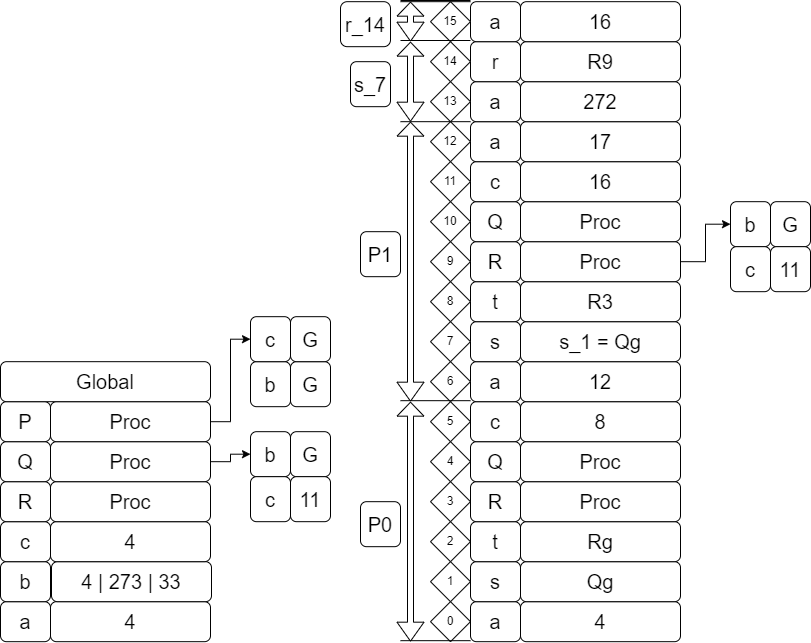

The diagram above was exported from draw.io. Its source (the exported page's mxGraphModel, read from the mxfile embedded in the PNG):
<mxGraphModel dx="223" dy="625" grid="1" gridSize="10" guides="1" tooltips="1" connect="1" arrows="1" fold="1" page="1" pageScale="1" pageWidth="827" pageHeight="1169" math="0" shadow="0">
  <root>
    <mxCell id="0" />
    <mxCell id="1" parent="0" />
    <mxCell id="omq7WKwODmrc6GjUUrYp-296" value="4" style="rounded=1;whiteSpace=wrap;html=1;fontSize=20;" vertex="1" parent="1">
      <mxGeometry x="1280" y="1401.18" width="160" height="40" as="geometry" />
    </mxCell>
    <mxCell id="omq7WKwODmrc6GjUUrYp-297" value="&lt;font style=&quot;font-size: 20px;&quot;&gt;a&lt;/font&gt;" style="rounded=1;whiteSpace=wrap;html=1;fontSize=20;" vertex="1" parent="1">
      <mxGeometry x="1230" y="1401.18" width="50" height="40" as="geometry" />
    </mxCell>
    <mxCell id="omq7WKwODmrc6GjUUrYp-298" value="&lt;font style=&quot;font-size: 20px;&quot;&gt;b&lt;/font&gt;" style="rounded=1;whiteSpace=wrap;html=1;fontSize=20;" vertex="1" parent="1">
      <mxGeometry x="1230" y="1361.18" width="50" height="40" as="geometry" />
    </mxCell>
    <mxCell id="omq7WKwODmrc6GjUUrYp-299" value="&lt;font style=&quot;font-size: 20px;&quot;&gt;c&lt;/font&gt;" style="rounded=1;whiteSpace=wrap;html=1;fontSize=20;" vertex="1" parent="1">
      <mxGeometry x="1230" y="1321.18" width="50" height="40" as="geometry" />
    </mxCell>
    <mxCell id="omq7WKwODmrc6GjUUrYp-300" value="&lt;font style=&quot;font-size: 20px;&quot;&gt;R&lt;/font&gt;" style="rounded=1;whiteSpace=wrap;html=1;fontSize=20;" vertex="1" parent="1">
      <mxGeometry x="1230" y="1281.18" width="50" height="40" as="geometry" />
    </mxCell>
    <mxCell id="omq7WKwODmrc6GjUUrYp-301" value="&lt;font style=&quot;font-size: 20px;&quot;&gt;Q&lt;/font&gt;" style="rounded=1;whiteSpace=wrap;html=1;fontSize=20;" vertex="1" parent="1">
      <mxGeometry x="1230" y="1241.18" width="50" height="40" as="geometry" />
    </mxCell>
    <mxCell id="omq7WKwODmrc6GjUUrYp-302" value="&lt;font style=&quot;font-size: 20px;&quot;&gt;P&lt;/font&gt;" style="rounded=1;whiteSpace=wrap;html=1;fontSize=20;" vertex="1" parent="1">
      <mxGeometry x="1230" y="1201.18" width="50" height="40" as="geometry" />
    </mxCell>
    <mxCell id="omq7WKwODmrc6GjUUrYp-303" value="4 | 273 | 33" style="rounded=1;whiteSpace=wrap;html=1;fontSize=20;" vertex="1" parent="1">
      <mxGeometry x="1281" y="1361.18" width="160" height="40" as="geometry" />
    </mxCell>
    <mxCell id="omq7WKwODmrc6GjUUrYp-304" value="4" style="rounded=1;whiteSpace=wrap;html=1;fontSize=20;" vertex="1" parent="1">
      <mxGeometry x="1280" y="1321.18" width="160" height="40" as="geometry" />
    </mxCell>
    <mxCell id="omq7WKwODmrc6GjUUrYp-305" value="Proc" style="rounded=1;whiteSpace=wrap;html=1;fontSize=20;" vertex="1" parent="1">
      <mxGeometry x="1280" y="1281.18" width="160" height="40" as="geometry" />
    </mxCell>
    <mxCell id="omq7WKwODmrc6GjUUrYp-306" style="edgeStyle=orthogonalEdgeStyle;rounded=0;orthogonalLoop=1;jettySize=auto;html=1;exitX=1;exitY=0.5;exitDx=0;exitDy=0;entryX=0;entryY=0.5;entryDx=0;entryDy=0;" edge="1" parent="1" source="omq7WKwODmrc6GjUUrYp-307" target="omq7WKwODmrc6GjUUrYp-363">
      <mxGeometry relative="1" as="geometry" />
    </mxCell>
    <mxCell id="omq7WKwODmrc6GjUUrYp-307" value="Proc" style="rounded=1;whiteSpace=wrap;html=1;fontSize=20;" vertex="1" parent="1">
      <mxGeometry x="1280" y="1241.18" width="160" height="40" as="geometry" />
    </mxCell>
    <mxCell id="omq7WKwODmrc6GjUUrYp-308" value="" style="edgeStyle=orthogonalEdgeStyle;rounded=0;orthogonalLoop=1;jettySize=auto;html=1;entryX=0;entryY=0.5;entryDx=0;entryDy=0;" edge="1" parent="1" source="omq7WKwODmrc6GjUUrYp-309" target="omq7WKwODmrc6GjUUrYp-385">
      <mxGeometry relative="1" as="geometry" />
    </mxCell>
    <mxCell id="omq7WKwODmrc6GjUUrYp-309" value="Proc" style="rounded=1;whiteSpace=wrap;html=1;fontSize=20;" vertex="1" parent="1">
      <mxGeometry x="1280" y="1201.18" width="160" height="40" as="geometry" />
    </mxCell>
    <mxCell id="omq7WKwODmrc6GjUUrYp-310" value="Global" style="rounded=1;whiteSpace=wrap;html=1;fontSize=20;" vertex="1" parent="1">
      <mxGeometry x="1230" y="1161.18" width="210" height="40" as="geometry" />
    </mxCell>
    <mxCell id="omq7WKwODmrc6GjUUrYp-311" value="0" style="rhombus;whiteSpace=wrap;html=1;" vertex="1" parent="1">
      <mxGeometry x="1660" y="1401.18" width="40" height="40" as="geometry" />
    </mxCell>
    <mxCell id="omq7WKwODmrc6GjUUrYp-312" value="1" style="rhombus;whiteSpace=wrap;html=1;" vertex="1" parent="1">
      <mxGeometry x="1660" y="1361.18" width="40" height="40" as="geometry" />
    </mxCell>
    <mxCell id="omq7WKwODmrc6GjUUrYp-313" value="2" style="rhombus;whiteSpace=wrap;html=1;" vertex="1" parent="1">
      <mxGeometry x="1660" y="1321.18" width="40" height="40" as="geometry" />
    </mxCell>
    <mxCell id="omq7WKwODmrc6GjUUrYp-314" value="3" style="rhombus;whiteSpace=wrap;html=1;" vertex="1" parent="1">
      <mxGeometry x="1660" y="1281.18" width="40" height="40" as="geometry" />
    </mxCell>
    <mxCell id="omq7WKwODmrc6GjUUrYp-315" value="4" style="rhombus;whiteSpace=wrap;html=1;" vertex="1" parent="1">
      <mxGeometry x="1660" y="1241.18" width="40" height="40" as="geometry" />
    </mxCell>
    <mxCell id="omq7WKwODmrc6GjUUrYp-316" value="5" style="rhombus;whiteSpace=wrap;html=1;" vertex="1" parent="1">
      <mxGeometry x="1660" y="1201.18" width="40" height="40" as="geometry" />
    </mxCell>
    <mxCell id="omq7WKwODmrc6GjUUrYp-317" value="4" style="rounded=1;whiteSpace=wrap;html=1;fontSize=20;" vertex="1" parent="1">
      <mxGeometry x="1750" y="1401.18" width="160" height="40" as="geometry" />
    </mxCell>
    <mxCell id="omq7WKwODmrc6GjUUrYp-318" value="&lt;font style=&quot;font-size: 20px;&quot;&gt;a&lt;/font&gt;" style="rounded=1;whiteSpace=wrap;html=1;fontSize=20;" vertex="1" parent="1">
      <mxGeometry x="1700" y="1401.18" width="50" height="40" as="geometry" />
    </mxCell>
    <mxCell id="omq7WKwODmrc6GjUUrYp-319" value="&lt;font style=&quot;font-size: 20px;&quot;&gt;s&lt;/font&gt;" style="rounded=1;whiteSpace=wrap;html=1;fontSize=20;" vertex="1" parent="1">
      <mxGeometry x="1700" y="1361.18" width="50" height="40" as="geometry" />
    </mxCell>
    <mxCell id="omq7WKwODmrc6GjUUrYp-320" value="&lt;font style=&quot;font-size: 20px;&quot;&gt;t&lt;/font&gt;" style="rounded=1;whiteSpace=wrap;html=1;fontSize=20;" vertex="1" parent="1">
      <mxGeometry x="1700" y="1321.18" width="50" height="40" as="geometry" />
    </mxCell>
    <mxCell id="omq7WKwODmrc6GjUUrYp-321" value="&lt;font style=&quot;font-size: 20px;&quot;&gt;R&lt;/font&gt;" style="rounded=1;whiteSpace=wrap;html=1;fontSize=20;" vertex="1" parent="1">
      <mxGeometry x="1700" y="1281.18" width="50" height="40" as="geometry" />
    </mxCell>
    <mxCell id="omq7WKwODmrc6GjUUrYp-322" value="&lt;font style=&quot;font-size: 20px;&quot;&gt;Q&lt;/font&gt;" style="rounded=1;whiteSpace=wrap;html=1;fontSize=20;" vertex="1" parent="1">
      <mxGeometry x="1700" y="1241.18" width="50" height="40" as="geometry" />
    </mxCell>
    <mxCell id="omq7WKwODmrc6GjUUrYp-323" value="c" style="rounded=1;whiteSpace=wrap;html=1;fontSize=20;" vertex="1" parent="1">
      <mxGeometry x="1700" y="1201.18" width="50" height="40" as="geometry" />
    </mxCell>
    <mxCell id="omq7WKwODmrc6GjUUrYp-324" value="Qg" style="rounded=1;whiteSpace=wrap;html=1;fontSize=20;" vertex="1" parent="1">
      <mxGeometry x="1750" y="1361.18" width="160" height="40" as="geometry" />
    </mxCell>
    <mxCell id="omq7WKwODmrc6GjUUrYp-325" value="Rg" style="rounded=1;whiteSpace=wrap;html=1;fontSize=20;" vertex="1" parent="1">
      <mxGeometry x="1750" y="1321.18" width="160" height="40" as="geometry" />
    </mxCell>
    <mxCell id="omq7WKwODmrc6GjUUrYp-326" value="Proc" style="rounded=1;whiteSpace=wrap;html=1;fontSize=20;" vertex="1" parent="1">
      <mxGeometry x="1750" y="1281.18" width="160" height="40" as="geometry" />
    </mxCell>
    <mxCell id="omq7WKwODmrc6GjUUrYp-327" value="Proc" style="rounded=1;whiteSpace=wrap;html=1;fontSize=20;" vertex="1" parent="1">
      <mxGeometry x="1750" y="1241.18" width="160" height="40" as="geometry" />
    </mxCell>
    <mxCell id="omq7WKwODmrc6GjUUrYp-328" value="8" style="rounded=1;whiteSpace=wrap;html=1;fontSize=20;" vertex="1" parent="1">
      <mxGeometry x="1750" y="1201.18" width="160" height="40" as="geometry" />
    </mxCell>
    <mxCell id="omq7WKwODmrc6GjUUrYp-329" value="12" style="rounded=1;whiteSpace=wrap;html=1;fontSize=20;" vertex="1" parent="1">
      <mxGeometry x="1750" y="1161.18" width="160" height="40" as="geometry" />
    </mxCell>
    <mxCell id="omq7WKwODmrc6GjUUrYp-330" value="a" style="rounded=1;whiteSpace=wrap;html=1;fontSize=20;" vertex="1" parent="1">
      <mxGeometry x="1700" y="1161.18" width="50" height="40" as="geometry" />
    </mxCell>
    <mxCell id="omq7WKwODmrc6GjUUrYp-331" value="&lt;font style=&quot;font-size: 20px;&quot;&gt;s&lt;/font&gt;" style="rounded=1;whiteSpace=wrap;html=1;fontSize=20;" vertex="1" parent="1">
      <mxGeometry x="1700" y="1121.18" width="50" height="40" as="geometry" />
    </mxCell>
    <mxCell id="omq7WKwODmrc6GjUUrYp-332" value="&lt;font style=&quot;font-size: 20px;&quot;&gt;t&lt;/font&gt;" style="rounded=1;whiteSpace=wrap;html=1;fontSize=20;" vertex="1" parent="1">
      <mxGeometry x="1700" y="1081.18" width="50" height="40" as="geometry" />
    </mxCell>
    <mxCell id="omq7WKwODmrc6GjUUrYp-333" value="&lt;font style=&quot;font-size: 20px;&quot;&gt;R&lt;/font&gt;" style="rounded=1;whiteSpace=wrap;html=1;fontSize=20;" vertex="1" parent="1">
      <mxGeometry x="1700" y="1041.18" width="50" height="40" as="geometry" />
    </mxCell>
    <mxCell id="omq7WKwODmrc6GjUUrYp-334" value="Q" style="rounded=1;whiteSpace=wrap;html=1;fontSize=20;" vertex="1" parent="1">
      <mxGeometry x="1700" y="1001.1800000000001" width="50" height="40" as="geometry" />
    </mxCell>
    <mxCell id="omq7WKwODmrc6GjUUrYp-335" value="&lt;font style=&quot;font-size: 20px;&quot;&gt;c&lt;/font&gt;" style="rounded=1;whiteSpace=wrap;html=1;fontSize=20;" vertex="1" parent="1">
      <mxGeometry x="1700" y="961.1800000000001" width="50" height="40" as="geometry" />
    </mxCell>
    <mxCell id="omq7WKwODmrc6GjUUrYp-336" value="s_1 = Qg" style="rounded=1;whiteSpace=wrap;html=1;fontSize=20;" vertex="1" parent="1">
      <mxGeometry x="1750" y="1121.18" width="160" height="40" as="geometry" />
    </mxCell>
    <mxCell id="omq7WKwODmrc6GjUUrYp-337" value="R3" style="rounded=1;whiteSpace=wrap;html=1;fontSize=20;" vertex="1" parent="1">
      <mxGeometry x="1750" y="1081.18" width="160" height="40" as="geometry" />
    </mxCell>
    <mxCell id="omq7WKwODmrc6GjUUrYp-338" style="edgeStyle=orthogonalEdgeStyle;rounded=0;orthogonalLoop=1;jettySize=auto;html=1;exitX=1;exitY=0.5;exitDx=0;exitDy=0;entryX=0;entryY=0.5;entryDx=0;entryDy=0;" edge="1" parent="1" source="omq7WKwODmrc6GjUUrYp-339" target="omq7WKwODmrc6GjUUrYp-374">
      <mxGeometry relative="1" as="geometry" />
    </mxCell>
    <mxCell id="omq7WKwODmrc6GjUUrYp-339" value="Proc" style="rounded=1;whiteSpace=wrap;html=1;fontSize=20;" vertex="1" parent="1">
      <mxGeometry x="1750" y="1041.18" width="160" height="40" as="geometry" />
    </mxCell>
    <mxCell id="omq7WKwODmrc6GjUUrYp-340" value="Proc" style="rounded=1;whiteSpace=wrap;html=1;fontSize=20;" vertex="1" parent="1">
      <mxGeometry x="1750" y="1001.1800000000001" width="160" height="40" as="geometry" />
    </mxCell>
    <mxCell id="omq7WKwODmrc6GjUUrYp-341" value="16" style="rounded=1;whiteSpace=wrap;html=1;fontSize=20;" vertex="1" parent="1">
      <mxGeometry x="1750" y="961.1800000000001" width="160" height="40" as="geometry" />
    </mxCell>
    <mxCell id="omq7WKwODmrc6GjUUrYp-342" value="17" style="rounded=1;whiteSpace=wrap;html=1;fontSize=20;" vertex="1" parent="1">
      <mxGeometry x="1750" y="921.1800000000001" width="160" height="40" as="geometry" />
    </mxCell>
    <mxCell id="omq7WKwODmrc6GjUUrYp-343" value="&lt;font style=&quot;font-size: 20px;&quot;&gt;a&lt;/font&gt;" style="rounded=1;whiteSpace=wrap;html=1;fontSize=20;" vertex="1" parent="1">
      <mxGeometry x="1700" y="921.1800000000001" width="50" height="40" as="geometry" />
    </mxCell>
    <mxCell id="omq7WKwODmrc6GjUUrYp-344" value="a" style="rounded=1;whiteSpace=wrap;html=1;fontSize=20;" vertex="1" parent="1">
      <mxGeometry x="1700" y="881.1800000000001" width="50" height="40" as="geometry" />
    </mxCell>
    <mxCell id="omq7WKwODmrc6GjUUrYp-345" value="r" style="rounded=1;whiteSpace=wrap;html=1;fontSize=20;" vertex="1" parent="1">
      <mxGeometry x="1700" y="841.1800000000001" width="50" height="40" as="geometry" />
    </mxCell>
    <mxCell id="omq7WKwODmrc6GjUUrYp-346" value="a" style="rounded=1;whiteSpace=wrap;html=1;fontSize=20;" vertex="1" parent="1">
      <mxGeometry x="1700" y="801.1800000000001" width="50" height="40" as="geometry" />
    </mxCell>
    <mxCell id="omq7WKwODmrc6GjUUrYp-347" value="272" style="rounded=1;whiteSpace=wrap;html=1;fontSize=20;" vertex="1" parent="1">
      <mxGeometry x="1750" y="881.1800000000001" width="160" height="40" as="geometry" />
    </mxCell>
    <mxCell id="omq7WKwODmrc6GjUUrYp-348" value="R9" style="rounded=1;whiteSpace=wrap;html=1;fontSize=20;" vertex="1" parent="1">
      <mxGeometry x="1750" y="841.1800000000001" width="160" height="40" as="geometry" />
    </mxCell>
    <mxCell id="omq7WKwODmrc6GjUUrYp-349" value="16" style="rounded=1;whiteSpace=wrap;html=1;fontSize=20;" vertex="1" parent="1">
      <mxGeometry x="1750" y="801.1800000000001" width="160" height="40" as="geometry" />
    </mxCell>
    <mxCell id="omq7WKwODmrc6GjUUrYp-350" value="6" style="rhombus;whiteSpace=wrap;html=1;" vertex="1" parent="1">
      <mxGeometry x="1660" y="1161.18" width="40" height="40" as="geometry" />
    </mxCell>
    <mxCell id="omq7WKwODmrc6GjUUrYp-351" value="7" style="rhombus;whiteSpace=wrap;html=1;" vertex="1" parent="1">
      <mxGeometry x="1660" y="1121.18" width="40" height="40" as="geometry" />
    </mxCell>
    <mxCell id="omq7WKwODmrc6GjUUrYp-352" value="8" style="rhombus;whiteSpace=wrap;html=1;" vertex="1" parent="1">
      <mxGeometry x="1660" y="1081.18" width="40" height="40" as="geometry" />
    </mxCell>
    <mxCell id="omq7WKwODmrc6GjUUrYp-353" value="9" style="rhombus;whiteSpace=wrap;html=1;" vertex="1" parent="1">
      <mxGeometry x="1660" y="1041.18" width="40" height="40" as="geometry" />
    </mxCell>
    <mxCell id="omq7WKwODmrc6GjUUrYp-354" value="10" style="rhombus;whiteSpace=wrap;html=1;" vertex="1" parent="1">
      <mxGeometry x="1660" y="1001.1800000000001" width="40" height="40" as="geometry" />
    </mxCell>
    <mxCell id="omq7WKwODmrc6GjUUrYp-355" value="11" style="rhombus;whiteSpace=wrap;html=1;" vertex="1" parent="1">
      <mxGeometry x="1660" y="961.1800000000001" width="40" height="40" as="geometry" />
    </mxCell>
    <mxCell id="omq7WKwODmrc6GjUUrYp-356" value="12" style="rhombus;whiteSpace=wrap;html=1;" vertex="1" parent="1">
      <mxGeometry x="1660" y="921.1800000000001" width="40" height="40" as="geometry" />
    </mxCell>
    <mxCell id="omq7WKwODmrc6GjUUrYp-357" value="13" style="rhombus;whiteSpace=wrap;html=1;" vertex="1" parent="1">
      <mxGeometry x="1660" y="881.1800000000001" width="40" height="40" as="geometry" />
    </mxCell>
    <mxCell id="omq7WKwODmrc6GjUUrYp-358" value="14" style="rhombus;whiteSpace=wrap;html=1;" vertex="1" parent="1">
      <mxGeometry x="1660" y="841.1800000000001" width="40" height="40" as="geometry" />
    </mxCell>
    <mxCell id="omq7WKwODmrc6GjUUrYp-359" value="15" style="rhombus;whiteSpace=wrap;html=1;" vertex="1" parent="1">
      <mxGeometry x="1660" y="801.1800000000001" width="40" height="40" as="geometry" />
    </mxCell>
    <mxCell id="omq7WKwODmrc6GjUUrYp-360" value="b" style="whiteSpace=wrap;html=1;fontSize=20;rounded=1;" vertex="1" parent="1">
      <mxGeometry x="1480" y="1161.18" width="40" height="45" as="geometry" />
    </mxCell>
    <mxCell id="omq7WKwODmrc6GjUUrYp-361" value="G" style="whiteSpace=wrap;html=1;fontSize=20;rounded=1;" vertex="1" parent="1">
      <mxGeometry x="1520" y="1161.18" width="40" height="45" as="geometry" />
    </mxCell>
    <mxCell id="omq7WKwODmrc6GjUUrYp-362" value="" style="group" vertex="1" connectable="0" parent="1">
      <mxGeometry x="1480" y="1231.18" width="80" height="90" as="geometry" />
    </mxCell>
    <mxCell id="omq7WKwODmrc6GjUUrYp-363" value="b" style="whiteSpace=wrap;html=1;fontSize=20;rounded=1;" vertex="1" parent="omq7WKwODmrc6GjUUrYp-362">
      <mxGeometry width="40" height="45" as="geometry" />
    </mxCell>
    <mxCell id="omq7WKwODmrc6GjUUrYp-364" value="G" style="whiteSpace=wrap;html=1;fontSize=20;rounded=1;" vertex="1" parent="omq7WKwODmrc6GjUUrYp-362">
      <mxGeometry x="40" width="40" height="45" as="geometry" />
    </mxCell>
    <mxCell id="omq7WKwODmrc6GjUUrYp-365" value="c" style="whiteSpace=wrap;html=1;fontSize=20;rounded=1;" vertex="1" parent="omq7WKwODmrc6GjUUrYp-362">
      <mxGeometry y="45" width="40" height="45" as="geometry" />
    </mxCell>
    <mxCell id="omq7WKwODmrc6GjUUrYp-366" value="11" style="whiteSpace=wrap;html=1;fontSize=20;rounded=1;" vertex="1" parent="omq7WKwODmrc6GjUUrYp-362">
      <mxGeometry x="40" y="45" width="40" height="45" as="geometry" />
    </mxCell>
    <mxCell id="omq7WKwODmrc6GjUUrYp-367" value="" style="shape=flexArrow;endArrow=classic;startArrow=classic;html=1;rounded=0;width=6;endSize=4.33;" edge="1" parent="1">
      <mxGeometry width="100" height="100" relative="1" as="geometry">
        <mxPoint x="1640" y="1441.18" as="sourcePoint" />
        <mxPoint x="1640" y="1201.18" as="targetPoint" />
      </mxGeometry>
    </mxCell>
    <mxCell id="omq7WKwODmrc6GjUUrYp-368" value="" style="endArrow=none;html=1;rounded=0;" edge="1" parent="1">
      <mxGeometry width="50" height="50" relative="1" as="geometry">
        <mxPoint x="1630" y="1200.18" as="sourcePoint" />
        <mxPoint x="1700" y="1200.18" as="targetPoint" />
      </mxGeometry>
    </mxCell>
    <mxCell id="omq7WKwODmrc6GjUUrYp-369" value="" style="endArrow=none;html=1;rounded=0;" edge="1" parent="1">
      <mxGeometry width="50" height="50" relative="1" as="geometry">
        <mxPoint x="1630" y="1440.18" as="sourcePoint" />
        <mxPoint x="1700" y="1440.18" as="targetPoint" />
      </mxGeometry>
    </mxCell>
    <mxCell id="omq7WKwODmrc6GjUUrYp-370" value="P0" style="whiteSpace=wrap;html=1;fontSize=20;rounded=1;" vertex="1" parent="1">
      <mxGeometry x="1590" y="1301.18" width="40" height="45" as="geometry" />
    </mxCell>
    <mxCell id="omq7WKwODmrc6GjUUrYp-371" value="" style="shape=flexArrow;endArrow=classic;startArrow=classic;html=1;rounded=0;width=6;endSize=4.33;" edge="1" parent="1">
      <mxGeometry width="100" height="100" relative="1" as="geometry">
        <mxPoint x="1640" y="1201.18" as="sourcePoint" />
        <mxPoint x="1640" y="921.1800000000001" as="targetPoint" />
      </mxGeometry>
    </mxCell>
    <mxCell id="omq7WKwODmrc6GjUUrYp-372" value="" style="endArrow=none;html=1;rounded=0;" edge="1" parent="1">
      <mxGeometry width="50" height="50" relative="1" as="geometry">
        <mxPoint x="1630" y="921.1800000000001" as="sourcePoint" />
        <mxPoint x="1700" y="921.1800000000001" as="targetPoint" />
      </mxGeometry>
    </mxCell>
    <mxCell id="omq7WKwODmrc6GjUUrYp-373" value="P1" style="whiteSpace=wrap;html=1;fontSize=20;rounded=1;" vertex="1" parent="1">
      <mxGeometry x="1590" y="1031.18" width="40" height="45" as="geometry" />
    </mxCell>
    <mxCell id="omq7WKwODmrc6GjUUrYp-374" value="b" style="whiteSpace=wrap;html=1;fontSize=20;rounded=1;" vertex="1" parent="1">
      <mxGeometry x="1960" y="1001.1800000000001" width="40" height="45" as="geometry" />
    </mxCell>
    <mxCell id="omq7WKwODmrc6GjUUrYp-375" value="G" style="whiteSpace=wrap;html=1;fontSize=20;rounded=1;" vertex="1" parent="1">
      <mxGeometry x="2000" y="1001.1800000000001" width="40" height="45" as="geometry" />
    </mxCell>
    <mxCell id="omq7WKwODmrc6GjUUrYp-376" value="c" style="whiteSpace=wrap;html=1;fontSize=20;rounded=1;" vertex="1" parent="1">
      <mxGeometry x="1960" y="1046.18" width="40" height="45" as="geometry" />
    </mxCell>
    <mxCell id="omq7WKwODmrc6GjUUrYp-377" value="11" style="whiteSpace=wrap;html=1;fontSize=20;rounded=1;" vertex="1" parent="1">
      <mxGeometry x="2000" y="1046.18" width="40" height="45" as="geometry" />
    </mxCell>
    <mxCell id="omq7WKwODmrc6GjUUrYp-378" value="" style="shape=flexArrow;endArrow=classic;startArrow=classic;html=1;rounded=0;width=6;endSize=4.33;" edge="1" parent="1">
      <mxGeometry width="100" height="100" relative="1" as="geometry">
        <mxPoint x="1640" y="921.1800000000001" as="sourcePoint" />
        <mxPoint x="1640" y="841.1800000000001" as="targetPoint" />
      </mxGeometry>
    </mxCell>
    <mxCell id="omq7WKwODmrc6GjUUrYp-379" value="" style="endArrow=none;html=1;rounded=0;" edge="1" parent="1">
      <mxGeometry width="50" height="50" relative="1" as="geometry">
        <mxPoint x="1630" y="840" as="sourcePoint" />
        <mxPoint x="1700" y="840" as="targetPoint" />
      </mxGeometry>
    </mxCell>
    <mxCell id="omq7WKwODmrc6GjUUrYp-380" value="s_7" style="whiteSpace=wrap;html=1;fontSize=20;rounded=1;" vertex="1" parent="1">
      <mxGeometry x="1580" y="861.1800000000001" width="40" height="45" as="geometry" />
    </mxCell>
    <mxCell id="omq7WKwODmrc6GjUUrYp-381" value="" style="endArrow=none;html=1;rounded=0;" edge="1" parent="1">
      <mxGeometry width="50" height="50" relative="1" as="geometry">
        <mxPoint x="1630" y="801.1800000000001" as="sourcePoint" />
        <mxPoint x="1700" y="801.1800000000001" as="targetPoint" />
      </mxGeometry>
    </mxCell>
    <mxCell id="omq7WKwODmrc6GjUUrYp-382" value="" style="shape=flexArrow;endArrow=classic;startArrow=classic;html=1;rounded=0;width=6;endSize=4.33;" edge="1" parent="1">
      <mxGeometry width="100" height="100" relative="1" as="geometry">
        <mxPoint x="1640" y="841.1800000000001" as="sourcePoint" />
        <mxPoint x="1640" y="801.1800000000001" as="targetPoint" />
      </mxGeometry>
    </mxCell>
    <mxCell id="omq7WKwODmrc6GjUUrYp-383" value="r_14" style="whiteSpace=wrap;html=1;fontSize=20;rounded=1;" vertex="1" parent="1">
      <mxGeometry x="1570" y="801.1800000000001" width="50" height="45" as="geometry" />
    </mxCell>
    <mxCell id="omq7WKwODmrc6GjUUrYp-384" value="" style="endArrow=none;html=1;rounded=0;" edge="1" parent="1">
      <mxGeometry width="50" height="50" relative="1" as="geometry">
        <mxPoint x="1630" y="800" as="sourcePoint" />
        <mxPoint x="1700" y="800" as="targetPoint" />
      </mxGeometry>
    </mxCell>
    <mxCell id="omq7WKwODmrc6GjUUrYp-385" value="c" style="whiteSpace=wrap;html=1;fontSize=20;rounded=1;" vertex="1" parent="1">
      <mxGeometry x="1480" y="1116.18" width="40" height="45" as="geometry" />
    </mxCell>
    <mxCell id="omq7WKwODmrc6GjUUrYp-386" value="G" style="whiteSpace=wrap;html=1;fontSize=20;rounded=1;" vertex="1" parent="1">
      <mxGeometry x="1520" y="1116.18" width="40" height="45" as="geometry" />
    </mxCell>
  </root>
</mxGraphModel>